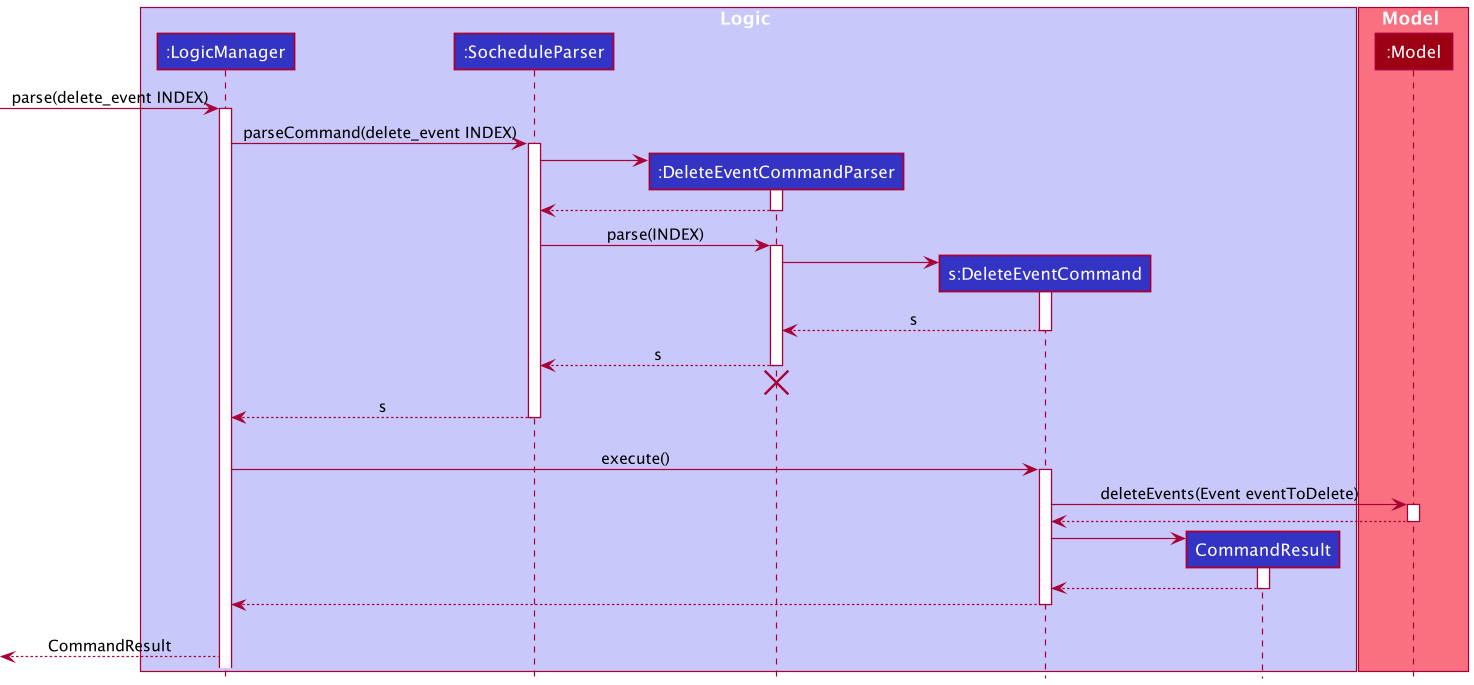

The diagram above was rendered by PlantUML. Its source (embedded in the PNG):
@startuml
!include style.puml

box Logic LOGIC_COLOR_T1
participant ":LogicManager" as LogicManager LOGIC_COLOR
participant ":SocheduleParser" as SocheduleParser LOGIC_COLOR
participant ":DeleteEventCommandParser" as DeleteEventCommandParser LOGIC_COLOR
participant "s:DeleteEventCommand" as DeleteEventCommand LOGIC_COLOR
participant "CommandResult" as CommandResult LOGIC_COLOR
end box

box Model MODEL_COLOR_T1
participant ":Model" as Model MODEL_COLOR
end box

[-> LogicManager : parse(delete_event INDEX)
activate LogicManager

LogicManager -> SocheduleParser : parseCommand(delete_event INDEX)
activate SocheduleParser

create DeleteEventCommandParser
SocheduleParser -> DeleteEventCommandParser
activate DeleteEventCommandParser

DeleteEventCommandParser --> SocheduleParser
deactivate DeleteEventCommandParser

SocheduleParser -> DeleteEventCommandParser: parse(INDEX)
activate DeleteEventCommandParser

create DeleteEventCommand
DeleteEventCommandParser -> DeleteEventCommand
activate DeleteEventCommand
DeleteEventCommandParser <--DeleteEventCommand : s
deactivate DeleteEventCommand

SocheduleParser <--DeleteEventCommandParser : s
deactivate DeleteEventCommandParser
'Hidden arrow to position the destroy marker below the end of the activation bar.
DeleteEventCommandParser -[hidden]->[
destroy DeleteEventCommandParser

LogicManager <-- SocheduleParser : s
deactivate SocheduleParser
'Hidden arrow to position the destroy marker below the end of the activation bar.
SocheduleParser -[hidden]->[

LogicManager -> DeleteEventCommand : execute()
activate DeleteEventCommand

DeleteEventCommand -> Model : deleteEvents(Event eventToDelete)
activate Model
DeleteEventCommand <-- Model
deactivate Model

create CommandResult
DeleteEventCommand -> CommandResult
activate CommandResult
DeleteEventCommand <-- CommandResult
deactivate CommandResult

LogicManager <-- DeleteEventCommand
deactivate DeleteEventCommand
'Hidden arrow to position the destroy marker below the end of the activation bar.
DeleteEventCommand -[hidden]->[

[<-- LogicManager : CommandResult
@enduml